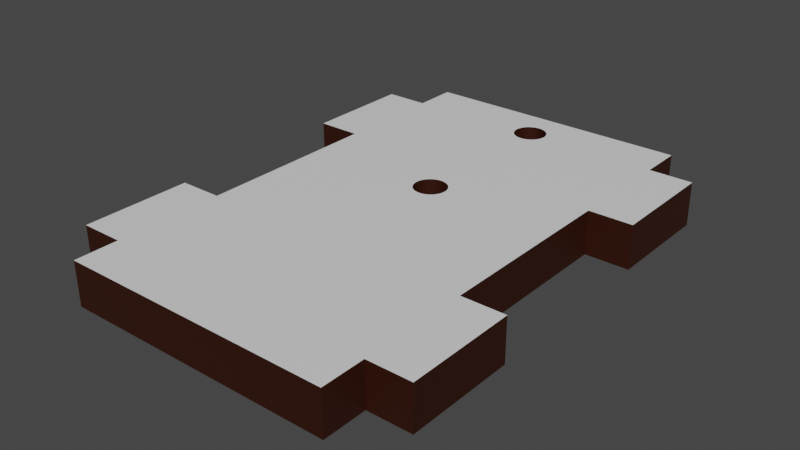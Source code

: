 # Source: BottomSolenoidMount.blend  (saved by Blender 2.81.16; exported with 4.5.12 LTS)
import bpy
from mathutils import Matrix  # noqa: F401  (used for matrix-valued properties, if any)

bpy.ops.wm.read_factory_settings(use_empty=True)
scene = bpy.context.scene
scene.name = 'Scene'

# ---- collections
col_collection = bpy.data.collections.new('Collection'); scene.collection.children.link(col_collection)

# ---- materials (node trees are filled in below, after node groups)
mat_main = bpy.data.materials.new('Main')
mat_main.use_transparent_shadow = False
mat_dark_brown_001 = bpy.data.materials.new('Dark Brown.001')
mat_dark_brown_001.use_transparent_shadow = False
mat_dark_brown = bpy.data.materials.new('Dark Brown')
mat_dark_brown.use_transparent_shadow = False

# ---- material node trees
mat_main.use_nodes = True; mat_main.node_tree.nodes.clear()
_N = mat_main.node_tree.nodes; _L = mat_main.node_tree.links
n0 = _N.new('ShaderNodeOutputMaterial'); n0.name = 'Material Output'; n0.location = (300, 300)
n1 = _N.new('ShaderNodeBsdfPrincipled'); n1.name = 'Principled BSDF'; n1.location = (10, 300)
n1.distribution = 'GGX'
n1.subsurface_method = 'BURLEY'
n1.inputs[3].default_value = 1.45
n1.inputs[27].default_value = (0.0, 0.0, 0.0, 1.0)
n1.inputs[28].default_value = 1.0
_L.new(n1.outputs[0], n0.inputs[0])
n0.is_active_output = True
mat_dark_brown_001.use_nodes = True; mat_dark_brown_001.node_tree.nodes.clear()
_N = mat_dark_brown_001.node_tree.nodes; _L = mat_dark_brown_001.node_tree.links
n0 = _N.new('ShaderNodeOutputMaterial'); n0.name = 'Material Output'; n0.location = (300, 300)
n1 = _N.new('ShaderNodeBsdfPrincipled'); n1.name = 'Principled BSDF'; n1.location = (10, 300)
n1.distribution = 'GGX'
n1.subsurface_method = 'BURLEY'
n1.inputs[0].default_value = (0.03154, 0.00498, 0.0, 1.0)
n1.inputs[3].default_value = 1.45
n1.inputs[27].default_value = (0.0, 0.0, 0.0, 1.0)
n1.inputs[28].default_value = 1.0
_L.new(n1.outputs[0], n0.inputs[0])
n0.is_active_output = True
mat_dark_brown.use_nodes = True; mat_dark_brown.node_tree.nodes.clear()
_N = mat_dark_brown.node_tree.nodes; _L = mat_dark_brown.node_tree.links
n0 = _N.new('ShaderNodeOutputMaterial'); n0.name = 'Material Output'; n0.location = (300, 300)
n1 = _N.new('ShaderNodeBsdfPrincipled'); n1.name = 'Principled BSDF'; n1.location = (10, 300)
n1.distribution = 'GGX'
n1.subsurface_method = 'BURLEY'
n1.inputs[3].default_value = 1.45
n1.inputs[27].default_value = (0.0, 0.0, 0.0, 1.0)
n1.inputs[28].default_value = 1.0
_L.new(n1.outputs[0], n0.inputs[0])
n0.is_active_output = True

# ---- world
world_world = bpy.data.worlds.new('World'); scene.world = world_world
world_world.use_nodes = True; world_world.node_tree.nodes.clear()
_N = world_world.node_tree.nodes; _L = world_world.node_tree.links
n0 = _N.new('ShaderNodeOutputWorld'); n0.name = 'World Output'; n0.location = (300, 300)
n1 = _N.new('ShaderNodeBackground'); n1.name = 'Background'; n1.location = (10, 300)
n1.inputs[0].default_value = (0.05088, 0.05088, 0.05088, 1.0)
_L.new(n1.outputs[0], n0.inputs[0])
n0.is_active_output = True
world_world.color = (0.05088, 0.05088, 0.05088)
world_world.use_sun_shadow = False
world_world.sun_shadow_jitter_overblur = 0.0

# ---- meshes
me_sborka_var7__________1_f8__________________1 = bpy.data.meshes.new('Sborka var7 - ебалка-1 F8 Дно держ стр сол-1')
me_sborka_var7__________1_f8__________________1.from_pydata([(12.5, -2.0, 18.5), (12.5, -2.0, 22.5), (-12.5, -2.0, 22.5), (16.5, -2.0, -18.5), (16.5, -2.0, -8.5), (12.5, -2.0, -18.5), (12.5, -2.0, -8.5), (12.5, -2.0, 8.5), (16.5, -2.0, 8.5), (16.5, -2.0, 18.5), (1.499, -2.0, -18.76), (1.488, -2.0, -19.02), (12.5, -2.0, -22.5), (1.434, -2.0, -19.26), (1.339, -2.0, -19.5), (-12.5, -2.0, -22.5), (-3.815e-06, -2.0, -20.33), (0.1272, -2.0, -20.32), (1.466, -2.0, -3.659), (1.499, -2.0, -3.912), (1.488, -2.0, -4.166), (1.434, -2.0, -4.414), (1.339, -2.0, -4.651), (1.206, -2.0, -19.72), (1.038, -2.0, -19.91), (0.84, -2.0, -20.07), (0.6179, -2.0, -20.19), (0.378, -2.0, -20.28), (-16.5, -2.0, 18.5), (-16.5, -2.0, 8.5), (-12.5, -2.0, 18.5), (-12.5, -2.0, 8.5), (1.206, -2.0, -4.867), (1.038, -2.0, -5.058), (0.378, -2.0, -5.427), (0.6179, -2.0, -5.342), (0.84, -2.0, -5.218), (-3.815e-06, -2.0, -5.475), (-1.499, -2.0, -18.76), (-1.466, -2.0, -18.51), (-1.339, -2.0, -4.651), (-1.434, -2.0, -4.414), (-12.5, -2.0, -8.5), (-1.392, -2.0, -18.27), (-1.277, -2.0, -18.04), (-1.126, -2.0, -17.83), (-0.1272, -2.0, -5.47), (-0.378, -2.0, -5.427), (-0.6179, -2.0, -5.342), (-0.1272, -2.0, -20.32), (-0.378, -2.0, -20.28), (-0.6179, -2.0, -20.19), (-0.9423, -2.0, -17.66), (-0.7315, -2.0, -17.52), (-0.4997, -2.0, -17.41), (0.7315, -2.0, -17.52), (0.9423, -2.0, -17.66), (1.126, -2.0, -17.83), (1.277, -2.0, -18.04), (1.392, -2.0, -18.27), (1.466, -2.0, -18.51), (-1.392, -2.0, -3.416), (-1.277, -2.0, -3.189), (-0.2535, -2.0, -17.35), (-3.815e-06, -2.0, -17.33), (0.1272, -2.0, -5.47), (0.2535, -2.0, -17.35), (0.4997, -2.0, -17.41), (-1.339, -2.0, -19.5), (-1.206, -2.0, -19.72), (-1.038, -2.0, -19.91), (-1.488, -2.0, -4.166), (-1.499, -2.0, -3.912), (-1.466, -2.0, -3.659), (-0.84, -2.0, -20.07), (-12.5, -2.0, -18.5), (-16.5, -2.0, -18.5), (-16.5, -2.0, -8.5), (-1.434, -2.0, -19.26), (-1.488, -2.0, -19.02), (-0.84, -2.0, -5.218), (-1.038, -2.0, -5.058), (-1.206, -2.0, -4.867), (0.9423, -2.0, -2.808), (1.126, -2.0, -2.984), (1.277, -2.0, -3.189), (1.392, -2.0, -3.416), (0.7315, -2.0, -2.666), (0.4997, -2.0, -2.561), (0.2535, -2.0, -2.497), (-0.4997, -2.0, -2.561), (-0.2535, -2.0, -2.497), (-3.815e-06, -2.0, -2.475), (-1.126, -2.0, -2.984), (-0.9423, -2.0, -2.808), (-0.7315, -2.0, -2.666), (-16.5, 2.0, -18.5), (-16.5, 2.0, -8.5), (-12.5, 2.0, -18.5), (-12.5, 2.0, -8.5), (-16.5, 2.0, 8.5), (-16.5, 2.0, 18.5), (-12.5, 2.0, 8.5), (-12.5, 2.0, 18.5), (-3.815e-06, 2.0, -17.33), (-1.488, 2.0, -4.166), (-1.434, 2.0, -4.414), (-0.9423, 2.0, -2.808), (-1.126, 2.0, -2.984), (-1.277, 2.0, -3.189), (-1.339, 2.0, -4.651), (-1.206, 2.0, -4.867), (-1.038, 2.0, -5.058), (-0.84, 2.0, -5.218), (-0.6179, 2.0, -5.342), (-0.378, 2.0, -5.427), (0.9423, 2.0, -2.808), (0.7315, 2.0, -2.666), (12.5, 2.0, 18.5), (16.5, 2.0, 18.5), (16.5, 2.0, 8.5), (12.5, 2.0, 8.5), (1.434, 2.0, -19.26), (12.5, 2.0, -8.5), (1.339, 2.0, -19.5), (0.84, 2.0, -5.218), (1.038, 2.0, -5.058), (1.499, 2.0, -18.76), (1.206, 2.0, -4.867), (1.339, 2.0, -4.651), (12.5, 2.0, 22.5), (16.5, 2.0, -8.5), (16.5, 2.0, -18.5), (12.5, 2.0, -18.5), (0.6179, 2.0, -20.19), (0.84, 2.0, -20.07), (1.038, 2.0, -19.91), (1.206, 2.0, -19.72), (-1.392, 2.0, -3.416), (-0.7315, 2.0, -2.666), (-0.4997, 2.0, -2.561), (-12.5, 2.0, 22.5), (-0.2535, 2.0, -2.497), (1.466, 2.0, -18.51), (0.378, 2.0, -5.427), (0.6179, 2.0, -5.342), (1.392, 2.0, -18.27), (1.277, 2.0, -18.04), (1.126, 2.0, -17.83), (0.4997, 2.0, -17.41), (0.2535, 2.0, -17.35), (0.4997, 2.0, -2.561), (0.2535, 2.0, -2.497), (-3.815e-06, 2.0, -2.475), (0.9423, 2.0, -17.66), (0.7315, 2.0, -17.52), (1.434, 2.0, -4.414), (1.488, 2.0, -4.166), (1.499, 2.0, -3.912), (1.466, 2.0, -3.659), (1.392, 2.0, -3.416), (1.277, 2.0, -3.189), (1.126, 2.0, -2.984), (-1.392, 2.0, -18.27), (-1.466, 2.0, -18.51), (-1.434, 2.0, -19.26), (-12.5, 2.0, -22.5), (-1.488, 2.0, -19.02), (-1.499, 2.0, -18.76), (-0.2535, 2.0, -17.35), (-0.4997, 2.0, -17.41), (-0.7315, 2.0, -17.52), (-1.339, 2.0, -19.5), (-1.206, 2.0, -19.72), (-1.038, 2.0, -19.91), (-0.84, 2.0, -20.07), (-0.6179, 2.0, -20.19), (-0.378, 2.0, -20.28), (1.488, 2.0, -19.02), (-1.466, 2.0, -3.659), (-1.499, 2.0, -3.912), (-0.1272, 2.0, -20.32), (-3.815e-06, 2.0, -20.33), (12.5, 2.0, -22.5), (0.1272, 2.0, -20.32), (0.378, 2.0, -20.28), (-0.1272, 2.0, -5.47), (-3.815e-06, 2.0, -5.475), (0.1272, 2.0, -5.47), (-0.9423, 2.0, -17.66), (-1.126, 2.0, -17.83), (-1.277, 2.0, -18.04)], [], [(0, 1, 2), (3, 4, 5), (5, 4, 6), (7, 8, 9), (10, 11, 12), (12, 11, 13), (12, 13, 14), (15, 12, 16), (16, 12, 17), (18, 19, 5), (19, 20, 5), (5, 20, 21), (5, 21, 22), (14, 23, 12), (12, 23, 24), (12, 24, 25), (25, 26, 12), (12, 26, 27), (12, 27, 17), (28, 29, 30), (30, 29, 31), (22, 32, 5), (5, 32, 33), (5, 33, 12), (34, 10, 35), (35, 10, 12), (35, 12, 36), (36, 12, 33), (37, 38, 39), (40, 41, 42), (39, 43, 37), (37, 43, 44), (37, 44, 45), (37, 46, 38), (38, 46, 47), (38, 47, 48), (16, 49, 15), (15, 49, 50), (15, 50, 51), (45, 52, 37), (37, 52, 53), (37, 53, 54), (55, 56, 34), (34, 56, 57), (34, 57, 58), (58, 59, 34), (34, 59, 60), (34, 60, 10), (31, 61, 62), (54, 63, 37), (37, 63, 64), (37, 64, 65), (65, 64, 66), (65, 66, 34), (34, 66, 67), (34, 67, 55), (68, 42, 69), (69, 42, 70), (41, 71, 42), (42, 71, 72), (42, 72, 31), (31, 72, 73), (31, 73, 61), (51, 74, 15), (15, 74, 70), (15, 70, 75), (75, 70, 42), (75, 42, 76), (76, 42, 77), (68, 78, 42), (42, 78, 79), (42, 79, 38), (48, 80, 38), (38, 80, 81), (38, 81, 42), (42, 81, 82), (42, 82, 40), (83, 84, 6), (6, 84, 85), (6, 85, 5), (5, 85, 86), (5, 86, 18), (87, 30, 88), (88, 30, 89), (9, 0, 7), (7, 0, 2), (7, 2, 6), (6, 2, 30), (6, 30, 83), (83, 30, 87), (90, 91, 30), (30, 91, 92), (30, 92, 89), (62, 93, 31), (31, 93, 94), (31, 94, 30), (30, 94, 95), (30, 95, 90), (96, 97, 98), (98, 97, 99), (100, 101, 102), (102, 101, 103), (104, 105, 106), (107, 108, 102), (102, 108, 109), (106, 110, 104), (104, 110, 111), (104, 111, 112), (112, 113, 104), (104, 113, 114), (104, 114, 115), (116, 117, 118), (119, 120, 118), (118, 120, 121), (118, 121, 122), (122, 121, 123), (122, 123, 124), (125, 126, 127), (127, 126, 128), (127, 128, 129), (118, 117, 130), (131, 132, 123), (123, 132, 133), (134, 135, 133), (133, 135, 136), (133, 136, 123), (123, 136, 137), (123, 137, 124), (138, 98, 109), (109, 98, 99), (109, 99, 102), (107, 102, 139), (139, 102, 103), (139, 103, 140), (140, 103, 141), (140, 141, 142), (143, 144, 127), (127, 144, 145), (127, 145, 125), (143, 146, 144), (144, 146, 147), (144, 147, 148), (144, 149, 150), (117, 151, 130), (130, 151, 152), (130, 152, 141), (141, 152, 153), (141, 153, 142), (148, 154, 144), (144, 154, 155), (144, 155, 149), (156, 157, 118), (157, 158, 118), (118, 158, 159), (118, 159, 160), (160, 161, 118), (118, 161, 162), (118, 162, 116), (98, 163, 164), (165, 166, 167), (167, 166, 98), (167, 98, 168), (168, 98, 164), (104, 169, 105), (105, 169, 170), (105, 170, 171), (165, 172, 166), (166, 172, 173), (166, 173, 174), (174, 175, 166), (166, 175, 176), (166, 176, 177), (122, 178, 118), (118, 178, 127), (118, 127, 156), (156, 127, 129), (138, 179, 98), (98, 179, 180), (98, 180, 105), (177, 181, 166), (166, 181, 182), (166, 182, 183), (183, 182, 184), (183, 184, 133), (133, 184, 185), (133, 185, 134), (115, 186, 104), (104, 186, 187), (104, 187, 150), (150, 187, 188), (150, 188, 144), (171, 189, 105), (105, 189, 190), (105, 190, 98), (98, 190, 191), (98, 191, 163), (15, 75, 166), (166, 75, 98), (12, 15, 183), (183, 15, 166), (5, 12, 133), (133, 12, 183), (3, 5, 132), (132, 5, 133), (4, 3, 131), (131, 3, 132), (6, 4, 123), (123, 4, 131), (7, 6, 121), (121, 6, 123), (8, 7, 120), (120, 7, 121), (9, 8, 119), (119, 8, 120), (0, 9, 118), (118, 9, 119), (1, 0, 130), (130, 0, 118), (2, 1, 141), (141, 1, 130), (30, 2, 103), (103, 2, 141), (28, 30, 101), (101, 30, 103), (29, 28, 100), (100, 28, 101), (31, 29, 102), (102, 29, 100), (42, 31, 99), (99, 31, 102), (77, 42, 97), (97, 42, 99), (76, 77, 96), (96, 77, 97), (75, 76, 98), (98, 76, 96), (92, 153, 89), (89, 153, 152), (89, 152, 88), (88, 152, 151), (88, 151, 87), (87, 151, 117), (87, 117, 83), (83, 117, 116), (83, 116, 84), (84, 116, 162), (84, 162, 85), (85, 162, 161), (85, 161, 86), (86, 161, 160), (86, 160, 18), (18, 160, 159), (18, 159, 19), (19, 159, 158), (19, 158, 20), (20, 158, 157), (20, 157, 21), (21, 157, 156), (21, 156, 22), (22, 156, 129), (22, 129, 32), (32, 129, 128), (32, 128, 33), (33, 128, 126), (33, 126, 36), (36, 126, 125), (36, 125, 35), (35, 125, 145), (35, 145, 34), (34, 145, 144), (34, 144, 65), (65, 144, 188), (65, 188, 37), (37, 188, 187), (37, 187, 46), (46, 187, 186), (46, 186, 47), (47, 186, 115), (47, 115, 48), (48, 115, 114), (48, 114, 80), (80, 114, 113), (80, 113, 81), (81, 113, 112), (81, 112, 82), (82, 112, 111), (82, 111, 40), (40, 111, 110), (40, 110, 41), (41, 110, 106), (41, 106, 71), (71, 106, 105), (71, 105, 72), (72, 105, 180), (72, 180, 73), (73, 180, 179), (73, 179, 61), (61, 179, 138), (61, 138, 62), (62, 138, 109), (62, 109, 93), (93, 109, 108), (93, 108, 94), (94, 108, 107), (94, 107, 95), (95, 107, 139), (95, 139, 90), (90, 139, 140), (90, 140, 91), (91, 140, 142), (91, 142, 92), (92, 142, 153), (64, 104, 66), (66, 104, 150), (66, 150, 67), (67, 150, 149), (67, 149, 55), (55, 149, 155), (55, 155, 56), (56, 155, 154), (56, 154, 57), (57, 154, 148), (57, 148, 58), (58, 148, 147), (58, 147, 59), (59, 147, 146), (59, 146, 60), (60, 146, 143), (60, 143, 10), (10, 143, 127), (10, 127, 11), (11, 127, 178), (11, 178, 13), (13, 178, 122), (13, 122, 14), (14, 122, 124), (14, 124, 23), (23, 124, 137), (23, 137, 24), (24, 137, 136), (24, 136, 25), (25, 136, 135), (25, 135, 26), (26, 135, 134), (26, 134, 27), (27, 134, 185), (27, 185, 17), (17, 185, 184), (17, 184, 16), (16, 184, 182), (16, 182, 49), (49, 182, 181), (49, 181, 50), (50, 181, 177), (50, 177, 51), (51, 177, 176), (51, 176, 74), (74, 176, 175), (74, 175, 70), (70, 175, 174), (70, 174, 69), (69, 174, 173), (69, 173, 68), (68, 173, 172), (68, 172, 78), (78, 172, 165), (78, 165, 79), (79, 165, 167), (79, 167, 38), (38, 167, 168), (38, 168, 39), (39, 168, 164), (39, 164, 43), (43, 164, 163), (43, 163, 44), (44, 163, 191), (44, 191, 45), (45, 191, 190), (45, 190, 52), (52, 190, 189), (52, 189, 53), (53, 189, 171), (53, 171, 54), (54, 171, 170), (54, 170, 63), (63, 170, 169), (63, 169, 64), (64, 169, 104)])
me_sborka_var7__________1_f8__________________1.polygons.foreach_set('material_index', [0, 0, 0, 0, 0, 0, 0, 0, 0, 0, 0, 0, 0, 0, 0, 0, 0, 0, 0, 0, 0, 0, 0, 0, 0, 0, 0, 0, 0, 0, 0, 0, 0, 0, 0, 0, 0, 0, 0, 0, 0, 0, 0, 0, 0, 0, 0, 0, 0, 0, 0, 0, 0, 0, 0, 0, 0, 0, 0, 0, 0, 0, 0, 0, 0, 0, 0, 0, 0, 0, 0, 0, 0, 0, 0, 0, 0, 0, 0, 0, 0, 0, 0, 0, 0, 0, 0, 0, 0, 0, 0, 0, 0, 0, 0, 0, 0, 0, 0, 0, 0, 0, 0, 0, 0, 0, 0, 0, 0, 0, 0, 0, 0, 0, 0, 0, 0, 0, 0, 0, 0, 0, 0, 0, 0, 0, 0, 0, 0, 0, 0, 0, 0, 0, 0, 0, 0, 0, 0, 0, 0, 0, 0, 0, 0, 0, 0, 0, 0, 0, 0, 0, 0, 0, 0, 0, 0, 0, 0, 0, 0, 0, 0, 0, 0, 0, 0, 0, 0, 0, 0, 0, 0, 0, 0, 0, 0, 0, 0, 0, 0, 0, 0, 0, 0, 0, 0, 0, 0, 0, 0, 0, 0, 0, 0, 0, 1, 1, 1, 1, 1, 1, 1, 1, 1, 1, 1, 1, 1, 1, 1, 1, 1, 1, 1, 1, 1, 1, 1, 1, 1, 1, 1, 1, 1, 1, 1, 1, 1, 1, 1, 1, 1, 1, 1, 1, 1, 1, 1, 1, 1, 1, 1, 1, 1, 1, 1, 1, 1, 1, 1, 1, 1, 1, 1, 1, 1, 1, 1, 1, 1, 1, 1, 1, 1, 1, 1, 1, 1, 1, 1, 1, 1, 1, 1, 1, 1, 1, 1, 1, 1, 1, 1, 1, 1, 1, 1, 1, 1, 1, 1, 1, 1, 1, 1, 1, 1, 1, 1, 1, 1, 1, 1, 1, 1, 1, 1, 1, 1, 1, 1, 1, 1, 1, 1, 1, 1, 1, 1, 1, 1, 1, 1, 1, 1, 1, 1, 1, 1, 1, 1, 1, 1, 1, 1, 1, 1, 1, 1, 1, 1, 1, 1, 1, 1, 1, 1, 1, 1, 1, 1, 1, 1, 1, 1, 1, 1, 1, 1, 1, 1, 1, 1, 1, 1, 1, 1, 1, 1, 1, 1, 1, 1, 1, 1, 1, 1, 1, 1, 1, 1, 1, 1, 1, 1, 1, 1, 1])
me_sborka_var7__________1_f8__________________1.materials.append(mat_main)
me_sborka_var7__________1_f8__________________1.materials.append(mat_dark_brown_001)
me_sborka_var7__________1_f8__________________1.materials.append(mat_dark_brown)
me_sborka_var7__________1_f8__________________1.use_remesh_fix_poles = True
me_sborka_var7__________1_f8__________________1.use_remesh_preserve_attributes = False
me_sborka_var7__________1_f8__________________1.use_mirror_vertex_groups = False
me_sborka_var7__________1_f8__________________1.update()

# ---- objects
ob_sborka_var7__________1_f8__________________1 = bpy.data.objects.new('Sborka var7 - ебалка-1 F8 Дно держ стр сол-1', me_sborka_var7__________1_f8__________________1)

# ---- transforms, parenting, visibility, modifiers, constraints
ob_sborka_var7__________1_f8__________________1.location = (0.23, -0.1278, -0.08141)
ob_sborka_var7__________1_f8__________________1.rotation_euler = (1.578, -0.0, 0.0)
ob_sborka_var7__________1_f8__________________1.lineart.crease_threshold = 0.0

# ---- collection membership
col_collection.objects.link(ob_sborka_var7__________1_f8__________________1)

# ---- scene / render settings (as saved in the file)
scene.frame_start = 1; scene.frame_end = 250; scene.frame_set(39)
scene.render.engine = 'BLENDER_EEVEE_NEXT'
scene.cycles.use_denoising = False
scene.cycles.samples = 128
scene.cycles.sampling_pattern = 'TABULATED_SOBOL'
scene.cycles.use_adaptive_sampling = False
scene.cycles.use_light_tree = False
scene.view_settings.view_transform = 'Filmic'
bpy.context.view_layer.update()

# ---- added for rendering (the .blend has no active camera and no usable light): camera, sun
cam_auto = bpy.data.cameras.new('AutoCamera')
cam_auto.lens = 50.0
cam_auto.sensor_width = 36.0
cam_auto.clip_end = 1000.0
ob_auto_camera = bpy.data.objects.new('AutoCamera', cam_auto)
scene.collection.objects.link(ob_auto_camera)
ob_auto_camera.location = (52.0388, -62.2984, 41.3656)
ob_auto_camera.rotation_euler = (1.09748, -7.21219e-08, 0.694738)
scene.camera = ob_auto_camera
light_auto_sun = bpy.data.lights.new('AutoSun', 'SUN')
light_auto_sun.energy = 3.0
light_auto_sun.angle = 0.0523599
ob_auto_sun = bpy.data.objects.new('AutoSun', light_auto_sun)
scene.collection.objects.link(ob_auto_sun)
ob_auto_sun.rotation_euler = (0.872665, 0.174533, 0.523599)
bpy.context.view_layer.update()
